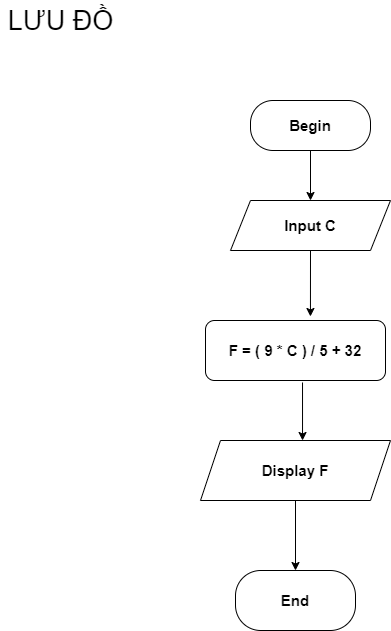

The diagram above was exported from draw.io. Its source (the exported page's mxGraphModel, read from the mxfile embedded in the PNG):
<mxGraphModel dx="1544" dy="852" grid="1" gridSize="10" guides="1" tooltips="1" connect="1" arrows="1" fold="1" page="1" pageScale="1" pageWidth="827" pageHeight="1169" math="0" shadow="0">
  <root>
    <mxCell id="WIyWlLk6GJQsqaUBKTNV-0" />
    <mxCell id="WIyWlLk6GJQsqaUBKTNV-1" parent="WIyWlLk6GJQsqaUBKTNV-0" />
    <mxCell id="WIyWlLk6GJQsqaUBKTNV-3" value="Begin" style="rounded=1;whiteSpace=wrap;html=1;fontSize=15;glass=0;strokeWidth=1;shadow=0;arcSize=45;fontStyle=1;spacing=5;" parent="WIyWlLk6GJQsqaUBKTNV-1" vertex="1">
      <mxGeometry x="380" y="210" width="120" height="50" as="geometry" />
    </mxCell>
    <mxCell id="uz6RBt76KBHnIHzqOred-0" value="Input C" style="shape=parallelogram;perimeter=parallelogramPerimeter;whiteSpace=wrap;html=1;fixedSize=1;fontStyle=1;spacing=5;fontSize=15;" vertex="1" parent="WIyWlLk6GJQsqaUBKTNV-1">
      <mxGeometry x="360" y="310" width="160" height="50" as="geometry" />
    </mxCell>
    <mxCell id="uz6RBt76KBHnIHzqOred-2" style="edgeStyle=orthogonalEdgeStyle;rounded=0;orthogonalLoop=1;jettySize=auto;html=1;exitX=0.5;exitY=1;exitDx=0;exitDy=0;fontStyle=1;spacing=5;fontSize=15;" edge="1" parent="WIyWlLk6GJQsqaUBKTNV-1" source="uz6RBt76KBHnIHzqOred-0" target="uz6RBt76KBHnIHzqOred-0">
      <mxGeometry relative="1" as="geometry" />
    </mxCell>
    <mxCell id="uz6RBt76KBHnIHzqOred-3" value="F = ( 9 * C ) / 5 + 32" style="rounded=1;whiteSpace=wrap;html=1;fontStyle=1;spacing=5;fontSize=15;" vertex="1" parent="WIyWlLk6GJQsqaUBKTNV-1">
      <mxGeometry x="335" y="430" width="180" height="60" as="geometry" />
    </mxCell>
    <mxCell id="uz6RBt76KBHnIHzqOred-11" value="" style="edgeStyle=orthogonalEdgeStyle;rounded=0;orthogonalLoop=1;jettySize=auto;html=1;fontStyle=1;spacing=5;fontSize=15;" edge="1" parent="WIyWlLk6GJQsqaUBKTNV-1" source="uz6RBt76KBHnIHzqOred-4" target="uz6RBt76KBHnIHzqOred-5">
      <mxGeometry relative="1" as="geometry" />
    </mxCell>
    <mxCell id="uz6RBt76KBHnIHzqOred-4" value="Display F" style="shape=parallelogram;perimeter=parallelogramPerimeter;whiteSpace=wrap;html=1;fixedSize=1;fontStyle=1;spacing=5;fontSize=15;" vertex="1" parent="WIyWlLk6GJQsqaUBKTNV-1">
      <mxGeometry x="330" y="550" width="190" height="60" as="geometry" />
    </mxCell>
    <mxCell id="uz6RBt76KBHnIHzqOred-5" value="End" style="rounded=1;whiteSpace=wrap;html=1;arcSize=42;fontStyle=1;spacing=5;fontSize=15;" vertex="1" parent="WIyWlLk6GJQsqaUBKTNV-1">
      <mxGeometry x="365" y="680" width="120" height="60" as="geometry" />
    </mxCell>
    <mxCell id="uz6RBt76KBHnIHzqOred-17" value="" style="endArrow=classic;html=1;rounded=0;entryX=0.583;entryY=-0.067;entryDx=0;entryDy=0;entryPerimeter=0;fontStyle=1;spacing=5;fontSize=15;" edge="1" parent="WIyWlLk6GJQsqaUBKTNV-1" target="uz6RBt76KBHnIHzqOred-3">
      <mxGeometry width="50" height="50" relative="1" as="geometry">
        <mxPoint x="440" y="360" as="sourcePoint" />
        <mxPoint x="490" y="370" as="targetPoint" />
      </mxGeometry>
    </mxCell>
    <mxCell id="uz6RBt76KBHnIHzqOred-18" value="" style="endArrow=classic;html=1;rounded=0;entryX=0.537;entryY=0;entryDx=0;entryDy=0;entryPerimeter=0;exitX=0.539;exitY=1.033;exitDx=0;exitDy=0;exitPerimeter=0;fontStyle=1;spacing=5;fontSize=15;" edge="1" parent="WIyWlLk6GJQsqaUBKTNV-1" source="uz6RBt76KBHnIHzqOred-3" target="uz6RBt76KBHnIHzqOred-4">
      <mxGeometry width="50" height="50" relative="1" as="geometry">
        <mxPoint x="430" y="500" as="sourcePoint" />
        <mxPoint x="470" y="510" as="targetPoint" />
      </mxGeometry>
    </mxCell>
    <mxCell id="uz6RBt76KBHnIHzqOred-20" value="" style="endArrow=classic;html=1;rounded=0;exitX=0.5;exitY=1;exitDx=0;exitDy=0;entryX=0.5;entryY=0;entryDx=0;entryDy=0;fontStyle=1;spacing=5;fontSize=15;" edge="1" parent="WIyWlLk6GJQsqaUBKTNV-1" source="WIyWlLk6GJQsqaUBKTNV-3" target="uz6RBt76KBHnIHzqOred-0">
      <mxGeometry width="50" height="50" relative="1" as="geometry">
        <mxPoint x="440" y="289.28932188134524" as="sourcePoint" />
        <mxPoint x="490" y="290" as="targetPoint" />
      </mxGeometry>
    </mxCell>
    <mxCell id="uz6RBt76KBHnIHzqOred-21" value="LƯU ĐỒ" style="text;html=1;align=center;verticalAlign=middle;resizable=0;points=[];autosize=1;strokeColor=none;fillColor=none;fontSize=27;" vertex="1" parent="WIyWlLk6GJQsqaUBKTNV-1">
      <mxGeometry x="130" y="110" width="120" height="40" as="geometry" />
    </mxCell>
  </root>
</mxGraphModel>